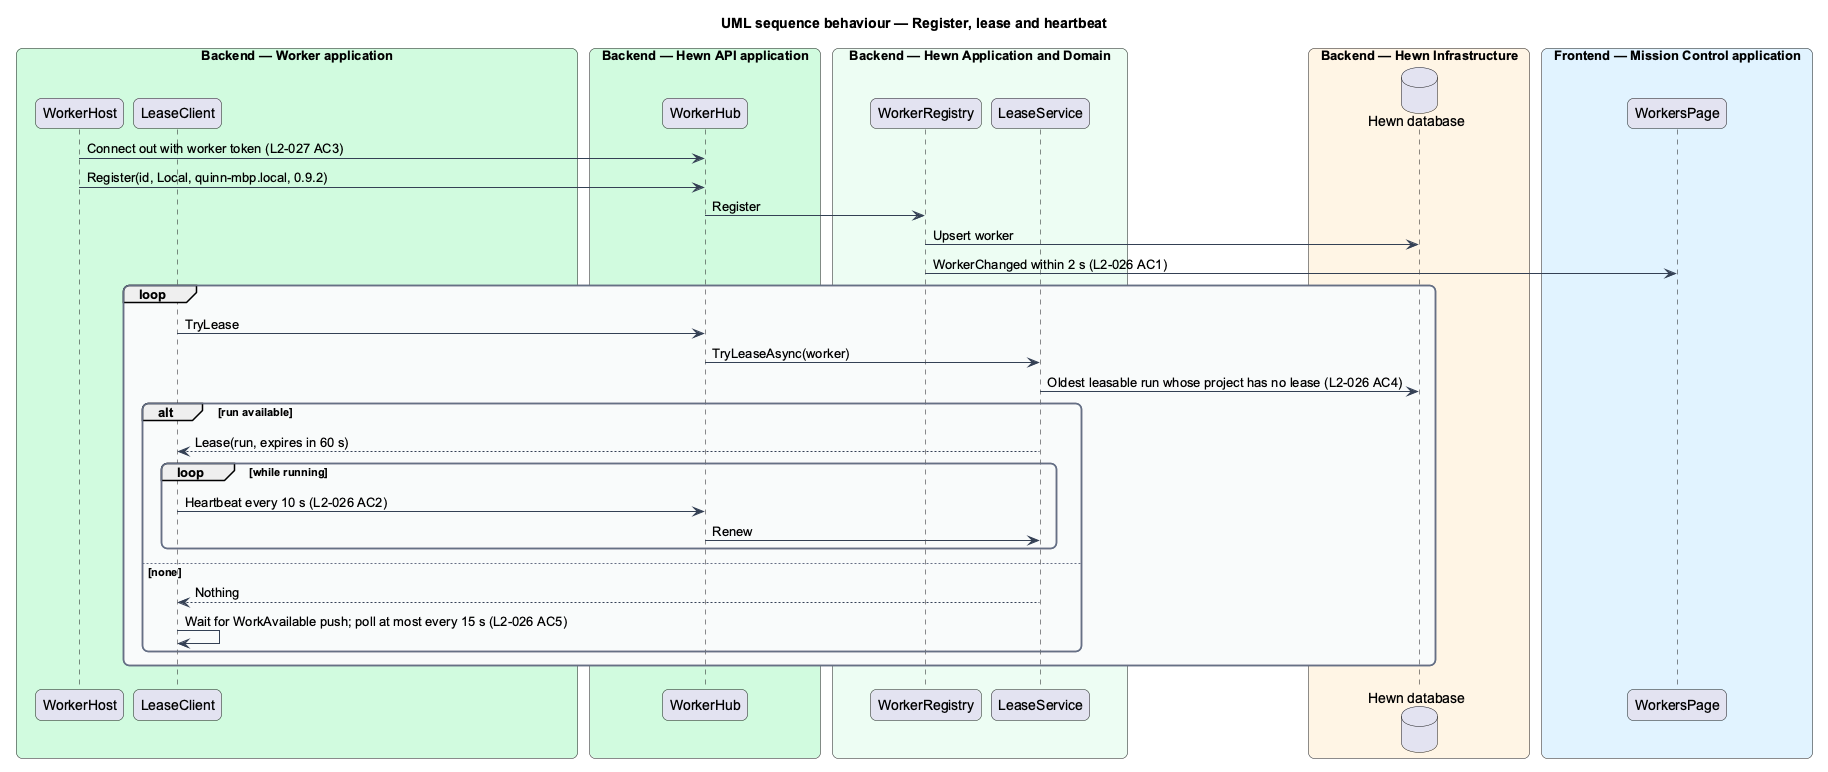

The diagram above was rendered by PlantUML. Its source (embedded in the PNG):
@startuml
title UML sequence behaviour — Register, lease and heartbeat
skinparam backgroundColor #FFFFFF
skinparam shadowing false
skinparam roundcorner 12
skinparam defaultFontName Arial
skinparam ArrowColor #344054
skinparam rectangle {
  BorderColor #344054
  FontColor #101828
}
skinparam package {
  BorderColor #667085
  FontColor #101828
  BackgroundColor #F9FAFB
}
skinparam sequenceMessageAlign left
box "Backend — Worker application" #D1FADF
  participant "WorkerHost" as host
  participant "LeaseClient" as lc
end box
box "Backend — Hewn API application" #D1FADF
  participant "WorkerHub" as hub
end box
box "Backend — Hewn Application and Domain" #ECFDF3
  participant "WorkerRegistry" as reg
  participant "LeaseService" as lease
end box
box "Backend — Hewn Infrastructure" #FFF4E5
  database "Hewn database" as db
end box
box "Frontend — Mission Control application" #E0F2FE
  participant "WorkersPage" as page
end box
host -> hub : Connect out with worker token (L2-027 AC3)
host -> hub : Register(id, Local, quinn-mbp.local, 0.9.2)
hub -> reg : Register
reg -> db : Upsert worker
reg -> page : WorkerChanged within 2 s (L2-026 AC1)
loop
  lc -> hub : TryLease
  hub -> lease : TryLeaseAsync(worker)
  lease -> db : Oldest leasable run whose project has no lease (L2-026 AC4)
  alt run available
    lease --> lc : Lease(run, expires in 60 s)
    loop while running
      lc -> hub : Heartbeat every 10 s (L2-026 AC2)
      hub -> lease : Renew
    end
  else none
    lease --> lc : Nothing
    lc -> lc : Wait for WorkAvailable push; poll at most every 15 s (L2-026 AC5)
  end
end
@enduml